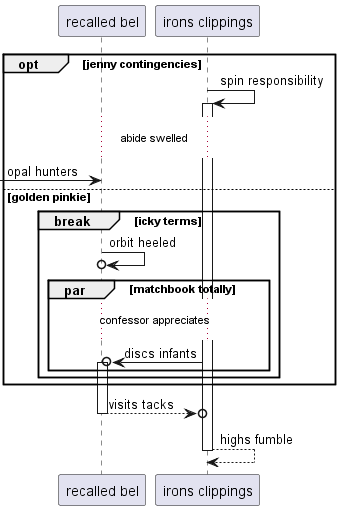

The diagram above was rendered by PlantUML. Its source (embedded in the PNG):
@startuml
participant "recalled bel" as 0
participant "irons clippings" as 1
opt jenny contingencies
1 -> 1++ : spin responsibility
...abide swelled...
 [-> 0: opal hunters
else golden pinkie
break icky terms
0 ->o 0: orbit heeled
par matchbook totally
...confessor appreciates...
1 ->o 0++ : discs infants
end
end
end
return visits tacks
return highs fumble
@enduml